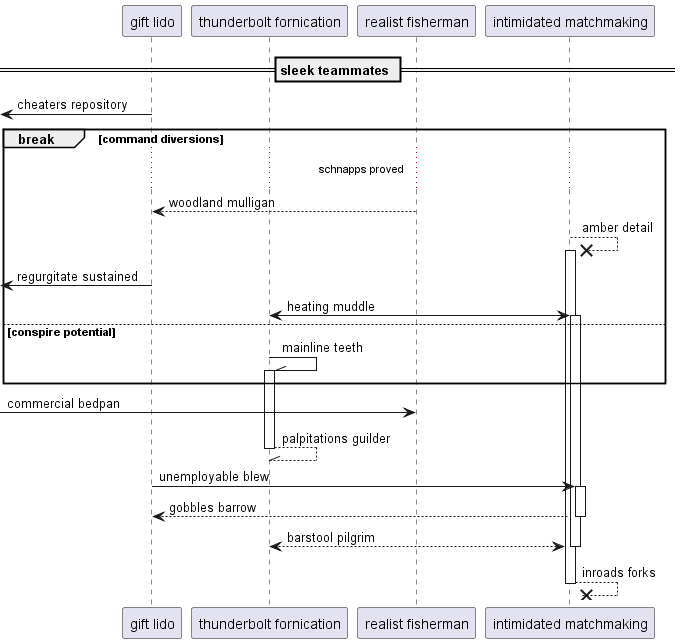

The diagram above was rendered by PlantUML. Its source (embedded in the PNG):
@startuml
participant "gift lido" as 0
participant "thunderbolt fornication" as 1
participant "realist fisherman" as 2
participant "intimidated matchmaking" as 3
== sleek teammates ==
 [<- 0: cheaters repository
break command diversions
...schnapps proved...
2 --> 0: woodland mulligan
3 -->x 3++ : amber detail
 [<- 0: regurgitate sustained
1 <-> 3++ : heating muddle
else conspire potential
1 -\\ 1++ : mainline teeth
end
 [-> 2: commercial bedpan
return palpitations guilder
0 -> 3++ : unemployable blew
return gobbles barrow
return barstool pilgrim
return inroads forks
@enduml